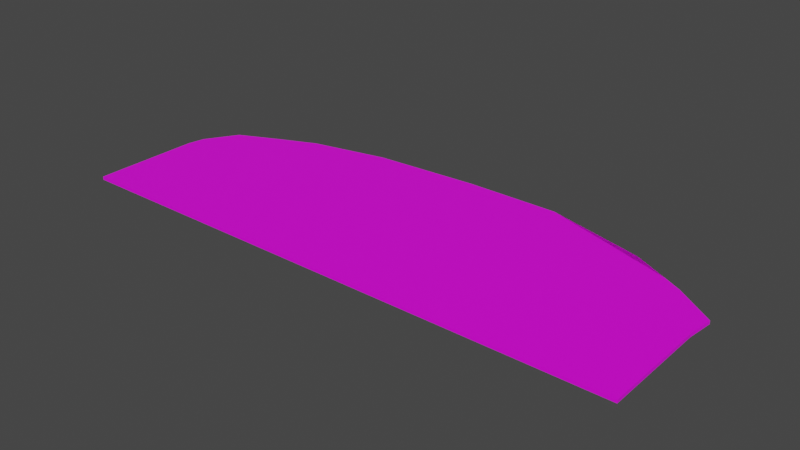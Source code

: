 # Source: terrain_woods_183.blend  (saved by Blender 3.0.42; exported with 4.5.12 LTS)
import bpy
from mathutils import Matrix  # noqa: F401  (used for matrix-valued properties, if any)

bpy.ops.wm.read_factory_settings(use_empty=True)
scene = bpy.context.scene
scene.name = 'Scene'

# ---- collections
col_collection = bpy.data.collections.new('Collection'); scene.collection.children.link(col_collection)

# ---- images (referenced by path relative to the original .blend; pixels are not part of the script)
import os
ASSET_DIR = os.environ.get("B2B_ASSET_DIR", "")  # directory of the original .blend (textures are referenced by path, not embedded)
HERE = os.path.dirname(os.path.abspath(__file__))  # packed textures are extracted next to this script under _unpacked/

def load_image(name, relpath, width, height, colorspace="sRGB"):
    """Load a texture the original file referenced (path relative to the .blend, or extracted next to this script)."""
    p = next((c for c in (os.path.join(HERE, relpath), os.path.join(ASSET_DIR, relpath)) if relpath and os.path.exists(c)), "")
    if p:
        img = bpy.data.images.load(p, check_existing=True)
        img.name = name
    else:  # same state as the original file: an image datablock whose file is absent (Cycles renders it pink)
        img = bpy.data.images.new(name, width, height)
        img.source = "FILE"
        img.filepath = "//" + (relpath or name)
    img.colorspace_settings.name = colorspace
    return img
img_terrain_woods_183_jpg = load_image('terrain_woods_183.jpg', 'terrain_woods_183.jpg', 1024, 1024, 'sRGB')

# ---- materials (node trees are filled in below, after node groups)
mat_none_016 = bpy.data.materials.new('None.016')
mat_none_016.use_transparent_shadow = False

# ---- material node trees
mat_none_016.use_nodes = True; mat_none_016.node_tree.nodes.clear()
_N = mat_none_016.node_tree.nodes; _L = mat_none_016.node_tree.links
n0 = _N.new('ShaderNodeBsdfPrincipled'); n0.name = 'Principled BSDF'; n0.location = (10, 300)
n0.distribution = 'GGX'
n0.subsurface_method = 'RANDOM_WALK_SKIN'
n0.inputs[3].default_value = 1.45
n0.inputs[27].default_value = (0.0, 0.0, 0.0, 1.0)
n0.inputs[28].default_value = 1.0
n1 = _N.new('ShaderNodeOutputMaterial'); n1.name = 'Material Output'; n1.location = (300, 300)
n2 = _N.new('ShaderNodeTexImage'); n2.name = 'Image Texture'; n2.location = (-425, 95)
n2.image = img_terrain_woods_183_jpg
_L.new(n0.outputs[0], n1.inputs[0])
_L.new(n2.outputs[0], n0.inputs[0])
n1.is_active_output = True

# ---- world
world_world = bpy.data.worlds.new('World'); scene.world = world_world
world_world.use_nodes = True; world_world.node_tree.nodes.clear()
_N = world_world.node_tree.nodes; _L = world_world.node_tree.links
n0 = _N.new('ShaderNodeOutputWorld'); n0.name = 'World Output'; n0.location = (300, 300)
n1 = _N.new('ShaderNodeBackground'); n1.name = 'Background'; n1.location = (10, 300)
n1.inputs[0].default_value = (0.05088, 0.05088, 0.05088, 1.0)
_L.new(n1.outputs[0], n0.inputs[0])
n0.is_active_output = True
world_world.color = (0.05088, 0.05088, 0.05088)
world_world.use_sun_shadow = False
world_world.sun_shadow_jitter_overblur = 0.0

# ---- meshes
me_terrain_woods__183_terrain_woods__183_terrain_woods__183_terrai = bpy.data.meshes.new('terrain_Woods_#183_terrain_Woods_#183_terrain_Woods_#183_terrai')
me_terrain_woods__183_terrain_woods__183_terrain_woods__183_terrai.from_pydata([(-3.521, -0.8868, 0.01999), (-2.353, -1.33, 0.02), (3.485, -1.33, 0.01996), (3.485, -0.8867, 0.01995), (2.318, -1.33, 0.01997), (1.15, -1.33, 0.01998), (-1.186, -1.33, 0.01999), (-0.01781, -1.33, 0.01998), (2.803, 0.7813, 0.01992), (3.036, 0.6576, 0.01992), (3.521, 0.3208, 0.01992), (3.485, 9.7e-05, 0.01993), (3.485, -0.4433, 0.01994), (2.377, 1.002, 0.01992), (1.15, 1.33, 0.01991), (-0.01792, 1.33, 0.01992), (-2.261, 1.043, 0.01994), (-1.32, 1.246, 0.01993), (-2.705, 0.8516, 0.01995), (-3.232, 0.6072, 0.01996), (-3.479, 0.2141, 0.01997), (-3.521, -4.9e-05, 0.01997), (-3.521, -0.4434, 0.01998), (-2.353, -1.33, -0.01992), (-3.521, -0.8868, -0.01992), (3.485, -1.33, -0.01995), (3.485, -0.8867, -0.01997), (2.318, -1.33, -0.01995), (1.15, -1.33, -0.01994), (-1.186, -1.33, -0.01993), (2.803, 0.7813, -0.02), (2.377, 1.002, -0.02), (3.036, 0.6576, -0.02), (3.521, 0.3208, -0.01999), (3.485, -0.4433, -0.01998), (3.485, 9.8e-05, -0.01999), (1.15, 1.33, -0.02), (-0.01792, 1.33, -0.02), (-1.32, 1.246, -0.01999), (-2.261, 1.043, -0.01998), (-2.705, 0.8516, -0.01997), (-3.232, 0.6072, -0.01996), (-3.479, 0.2141, -0.01995), (-3.521, -4.8e-05, -0.01994), (-3.521, -0.4434, -0.01993), (-3.521, -1.33, -0.01991), (-3.521, -1.33, 0.02), (-0.01781, -1.33, -0.01993)], [], [(9, 8, 13, 14, 15, 17, 16, 18, 19, 20, 21, 22, 0, 46, 1, 6, 7, 5, 4, 2, 3, 12, 11, 10), (37, 15, 14, 36), (26, 25, 27, 28, 47, 29, 23, 45, 24, 44, 43, 42, 41, 40, 39, 38, 37, 36, 31, 30, 32, 33, 35, 34), (32, 9, 10, 33), (24, 0, 22, 44), (27, 4, 5, 28), (25, 2, 4, 27), (26, 3, 2, 25), (34, 12, 3, 26), (35, 11, 12, 34), (33, 10, 11, 35), (36, 14, 13, 8, 30, 31), (38, 17, 15, 37), (39, 16, 17, 38), (40, 18, 16, 39), (41, 19, 18, 40), (42, 20, 19, 41), (43, 21, 20, 42), (44, 22, 21, 43), (45, 46, 0, 24), (23, 1, 46, 45), (29, 6, 1, 23), (47, 7, 6, 29), (28, 5, 7, 47), (30, 8, 9, 32)])
me_terrain_woods__183_terrain_woods__183_terrain_woods__183_terrai.polygons.foreach_set('use_smooth', [True] * 25)
_k = set([(0, 22), (0, 46), (1, 6), (1, 46), (2, 3), (2, 4), (2, 25), (3, 12), (4, 5), (5, 7), (6, 7), (8, 9), (8, 13), (9, 10), (9, 32), (10, 11), (10, 33), (11, 12), (11, 35), (13, 14), (14, 15), (14, 36), (15, 17), (15, 37), (16, 17), (16, 18), (16, 39), (17, 38), (18, 19), (18, 40), (19, 20), (19, 41), (20, 21), (20, 42), (21, 22), (21, 43), (23, 29), (23, 45), (24, 44), (24, 45), (25, 26), (25, 27), (26, 34), (27, 28), (28, 47), (29, 47), (30, 31), (30, 32), (31, 36), (32, 33), (33, 35), (34, 35), (36, 37), (37, 38), (38, 39), (39, 40), (40, 41), (41, 42), (42, 43), (43, 44), (45, 46)])
me_terrain_woods__183_terrain_woods__183_terrain_woods__183_terrai.attributes.new('sharp_edge', 'BOOLEAN', 'EDGE').data.foreach_set('value', [ (min(e.vertices), max(e.vertices)) in _k for e in me_terrain_woods__183_terrain_woods__183_terrain_woods__183_terrai.edges])
_uv = me_terrain_woods__183_terrain_woods__183_terrain_woods__183_terrai.uv_layers.new(name='UVMap')
_uv.uv.foreach_set('vector', [0.08978, 0.153, 0.1211, 0.1363, 0.1785, 0.1064, 0.3441, 0.06194, 0.5016, 0.06176, 0.6773, 0.07295, 0.8043, 0.1002, 0.8642, 0.1259, 0.9354, 0.1588, 0.9688, 0.2118, 0.9745, 0.2407, 0.9746, 0.3005, 0.9746, 0.3603, 0.9747, 0.4201, 0.8172, 0.4203, 0.6596, 0.4205, 0.502, 0.4207, 0.3445, 0.4209, 0.1869, 0.4211, 0.0294, 0.4212, 0.02933, 0.3614, 0.02926, 0.3016, 0.02919, 0.2418, 0.02432, 0.1985, 0.5, 0.0, 0.5, 0.0, 0.3333, 0.0, 0.3333, 0.0, 0.0, 0.8333, 0.0, 1.0, 0.1667, 1.0, 0.3333, 1.0, 0.5, 1.0, 0.6667, 1.0, 0.8333, 1.0, 1.0, 1.0, 1.0, 0.8333, 1.0, 0.6667, 1.0, 0.5, 1.0, 0.3333, 1.0, 0.1667, 1.0, 0.0, 0.8333, 0.0, 0.6667, 0.0, 0.5, 0.0, 0.3333, 0.0, 0.1667, 0.0, 0.0, 0.0, 0.0, 0.1667, 0.0, 0.3333, 0.0, 0.5, 0.0, 0.6667, 0.0, 0.1667, 0.0, 0.1667, 0.0, 0.3333, 0.0, 0.3333, 1.0, 0.8333, 1.0, 0.8333, 1.0, 0.6667, 1.0, 0.6667, 0.1667, 1.0, 0.1667, 1.0, 0.3333, 1.0, 0.3333, 1.0, 0.0, 1.0, 0.0, 1.0, 0.1667, 1.0, 0.1667, 1.0, 0.0, 0.8333, 0.0, 0.8333, 0.0, 1.0, 0.0, 1.0, 0.0, 0.6667, 0.0, 0.6667, 0.0, 0.8333, 0.0, 0.8333, 0.0, 0.5, 0.0, 0.5, 0.0, 0.6667, 0.0, 0.6667, 0.0, 0.3333, 0.0, 0.3333, 0.0, 0.5, 0.0, 0.5, 0.3333, 0.0, 0.3333, 0.0, 0.1667, 0.0, 0.0, 0.0, 0.0, 0.0, 0.1667, 0.0, 0.6667, 0.0, 0.6667, 0.0, 0.5, 0.0, 0.5, 0.0, 0.8333, 0.0, 0.8333, 0.0, 0.6667, 0.0, 0.6667, 0.0, 1.0, 0.0, 1.0, 0.0, 0.8333, 0.0, 0.8333, 0.0, 1.0, 0.1667, 1.0, 0.1667, 1.0, 0.0, 1.0, 0.0, 1.0, 0.3333, 1.0, 0.3333, 1.0, 0.1667, 1.0, 0.1667, 1.0, 0.5, 1.0, 0.5, 1.0, 0.3333, 1.0, 0.3333, 1.0, 0.6667, 1.0, 0.6667, 1.0, 0.5, 1.0, 0.5, 1.0, 1.0, 1.0, 1.0, 1.0, 0.8333, 1.0, 0.8333, 0.8333, 1.0, 0.8333, 1.0, 1.0, 1.0, 1.0, 1.0, 0.6667, 1.0, 0.6667, 1.0, 0.8333, 1.0, 0.8333, 1.0, 0.5, 1.0, 0.5, 1.0, 0.6667, 1.0, 0.6667, 1.0, 0.3333, 1.0, 0.3333, 1.0, 0.5, 1.0, 0.5, 1.0, 0.0, 0.0, 0.0, 0.0, 0.0, 0.1667, 0.0, 0.1667])
me_terrain_woods__183_terrain_woods__183_terrain_woods__183_terrai.materials.append(mat_none_016)
me_terrain_woods__183_terrain_woods__183_terrain_woods__183_terrai.use_remesh_fix_poles = True
me_terrain_woods__183_terrain_woods__183_terrain_woods__183_terrai.use_remesh_preserve_attributes = False
me_terrain_woods__183_terrain_woods__183_terrain_woods__183_terrai.update()
me_terrain_woods__183_terrain_woods__183_terrain_woods__183_terrai.normals_split_custom_set([tuple(v) for v in zip(*[iter([5.88e-06, 2.421e-05, 1.0, 5.88e-06, 2.421e-05, 1.0, 5.88e-06, 2.421e-05, 1.0, 5.88e-06, 2.421e-05, 1.0, 5.88e-06, 2.421e-05, 1.0, 5.88e-06, 2.421e-05, 1.0, 5.88e-06, 2.421e-05, 1.0, 5.88e-06, 2.421e-05, 1.0, 5.88e-06, 2.421e-05, 1.0, 5.88e-06, 2.421e-05, 1.0, 5.88e-06, 2.421e-05, 1.0, 5.88e-06, 2.421e-05, 1.0, 5.88e-06, 2.421e-05, 1.0, 5.88e-06, 2.421e-05, 1.0, 5.88e-06, 2.421e-05, 1.0, 5.88e-06, 2.421e-05, 1.0, 5.88e-06, 2.421e-05, 1.0, 5.88e-06, 2.421e-05, 1.0, 5.88e-06, 2.421e-05, 1.0, 5.88e-06, 2.421e-05, 1.0, 5.88e-06, 2.421e-05, 1.0, 5.88e-06, 2.421e-05, 1.0, 5.88e-06, 2.421e-05, 1.0, 5.88e-06, 2.421e-05, 1.0, -2.057e-05, 1.0, 2.485e-05, -2.057e-05, 1.0, 2.485e-05, -2.057e-05, 1.0, 2.485e-05, -2.057e-05, 1.0, 2.485e-05, -5.927e-06, -2.409e-05, -1.0, -5.927e-06, -2.409e-05, -1.0, -5.927e-06, -2.409e-05, -1.0, -5.927e-06, -2.409e-05, -1.0, -5.927e-06, -2.409e-05, -1.0, -5.927e-06, -2.409e-05, -1.0, -5.927e-06, -2.409e-05, -1.0, -5.927e-06, -2.409e-05, -1.0, -5.927e-06, -2.409e-05, -1.0, -5.927e-06, -2.409e-05, -1.0, -5.927e-06, -2.409e-05, -1.0, -5.927e-06, -2.409e-05, -1.0, -5.927e-06, -2.409e-05, -1.0, -5.927e-06, -2.409e-05, -1.0, -5.927e-06, -2.409e-05, -1.0, -5.927e-06, -2.409e-05, -1.0, -5.927e-06, -2.409e-05, -1.0, -5.927e-06, -2.409e-05, -1.0, -5.927e-06, -2.409e-05, -1.0, -5.927e-06, -2.409e-05, -1.0, -5.927e-06, -2.409e-05, -1.0, -5.927e-06, -2.409e-05, -1.0, -5.927e-06, -2.409e-05, -1.0, -5.927e-06, -2.409e-05, -1.0, 0.57, 0.8217, 3.441e-05, 0.57, 0.8217, 3.441e-05, 0.57, 0.8217, 3.441e-05, 0.57, 0.8217, 3.441e-05, -1.0, -4.083e-05, -6.272e-05, -1.0, -4.083e-05, -6.272e-05, -1.0, -4.21e-05, -4.928e-05, -1.0, -4.21e-05, -4.928e-05, 2.098e-05, -1.0, -2.405e-05, 2.098e-05, -1.0, -2.405e-05, 2.054e-05, -1.0, -2.74e-05, 2.054e-05, -1.0, -2.74e-05, 2.057e-05, -1.0, -2.317e-05, 2.057e-05, -1.0, -2.317e-05, 2.098e-05, -1.0, -2.405e-05, 2.098e-05, -1.0, -2.405e-05, 1.0, 4.168e-05, 5.226e-05, 1.0, 4.168e-05, 5.226e-05, 1.0, 3.873e-05, 6.57e-05, 1.0, 3.873e-05, 6.57e-05, 1.0, 4.378e-05, 2.538e-05, 1.0, 4.378e-05, 2.539e-05, 1.0, 4.168e-05, 5.226e-05, 1.0, 4.168e-05, 5.226e-05, 1.0, 4.294e-05, 1.195e-05, 1.0, 4.294e-05, 1.195e-05, 1.0, 4.378e-05, 2.539e-05, 1.0, 4.378e-05, 2.538e-05, 0.9939, -0.1107, 2.096e-05, 0.9939, -0.1107, 2.096e-05, 0.9939, -0.1107, 2.096e-05, 0.9939, -0.1107, 2.096e-05, 0.258, 0.9661, 3.557e-05, 0.258, 0.9661, 3.843e-05, 0.4607, 0.8875, 3.504e-05, 0.4653, 0.8851, 3.535e-05, 0.4653, 0.8851, 6.112e-05, 0.258, 0.9662, 3.421e-05, -0.06476, 0.9979, 1.991e-05, -0.06476, 0.9979, 1.991e-05, -0.06476, 0.9979, 1.991e-05, -0.06476, 0.9979, 1.991e-05, -0.2109, 0.9775, 1.485e-05, -0.2109, 0.9775, 1.485e-05, -0.2109, 0.9775, 1.485e-05, -0.2109, 0.9775, 1.485e-05, -0.3953, 0.9186, 2.002e-06, -0.3953, 0.9186, 2.002e-06, -0.3953, 0.9186, 2.002e-06, -0.3953, 0.9186, 2.002e-06, -0.4205, 0.9073, 1.845e-06, -0.4205, 0.9073, 1.845e-06, -0.4205, 0.9073, 1.845e-06, -0.4205, 0.9073, 1.845e-06, -0.8465, 0.5324, -9.134e-06, -0.8465, 0.5324, -9.134e-06, -0.8465, 0.5324, -9.134e-06, -0.8465, 0.5324, -9.134e-06, -0.9816, 0.1911, -2.155e-05, -0.9816, 0.1911, -2.155e-05, -0.9816, 0.1911, -2.155e-05, -0.9816, 0.1911, -2.155e-05, -1.0, -4.21e-05, -4.928e-05, -1.0, -4.21e-05, -4.928e-05, -1.0, -4.631e-05, -3.584e-05, -1.0, -4.631e-05, -3.584e-05, -1.0, -4.378e-05, -6.272e-05, -1.0, -4.378e-05, -6.272e-05, -1.0, -4.083e-05, -6.272e-05, -1.0, -4.083e-05, -6.272e-05, 2.1e-05, -1.0, -2.951e-05, 2.1e-05, -1.0, -2.951e-05, 2.057e-05, -1.0, -2.996e-05, 2.057e-05, -1.0, -2.996e-05, 2.098e-05, -1.0, -2.653e-05, 2.098e-05, -1.0, -2.653e-05, 2.1e-05, -1.0, -2.951e-05, 2.1e-05, -1.0, -2.951e-05, 2.011e-05, -1.0, -2.694e-05, 2.011e-05, -1.0, -2.694e-05, 2.098e-05, -1.0, -2.653e-05, 2.098e-05, -1.0, -2.653e-05, 2.054e-05, -1.0, -2.74e-05, 2.054e-05, -1.0, -2.74e-05, 2.011e-05, -1.0, -2.694e-05, 2.011e-05, -1.0, -2.694e-05, 0.4653, 0.8851, 6.112e-05, 0.4653, 0.8851, 3.535e-05, 0.4699, 0.8827, 3.533e-05, 0.4699, 0.8827, 3.533e-05])] * 3)])

# ---- objects
ob_terrain_woods__183 = bpy.data.objects.new('terrain Woods #183', me_terrain_woods__183_terrain_woods__183_terrain_woods__183_terrai)

# ---- transforms, parenting, visibility, modifiers, constraints
ob_terrain_woods__183.location = (0.0, 0.0, 0.0)

# ---- collection membership
col_collection.objects.link(ob_terrain_woods__183)

# ---- scene / render settings (as saved in the file)
scene.frame_start = 1; scene.frame_end = 250; scene.frame_set(1)
scene.render.engine = 'BLENDER_EEVEE_NEXT'
scene.cycles.sampling_pattern = 'TABULATED_SOBOL'
scene.cycles.use_light_tree = False
scene.view_settings.view_transform = 'Filmic'
bpy.context.view_layer.update()

# ---- added for rendering (the .blend has no active camera and no usable light): camera, sun
cam_auto = bpy.data.cameras.new('AutoCamera')
cam_auto.lens = 50.0
cam_auto.sensor_width = 36.0
cam_auto.clip_end = 1000.0
ob_auto_camera = bpy.data.objects.new('AutoCamera', cam_auto)
scene.collection.objects.link(ob_auto_camera)
ob_auto_camera.location = (6.96521, -8.35825, 5.57217)
ob_auto_camera.rotation_euler = (1.09748, -7.21219e-08, 0.694738)
scene.camera = ob_auto_camera
light_auto_sun = bpy.data.lights.new('AutoSun', 'SUN')
light_auto_sun.energy = 3.0
light_auto_sun.angle = 0.0523599
ob_auto_sun = bpy.data.objects.new('AutoSun', light_auto_sun)
scene.collection.objects.link(ob_auto_sun)
ob_auto_sun.rotation_euler = (0.872665, 0.174533, 0.523599)
bpy.context.view_layer.update()
